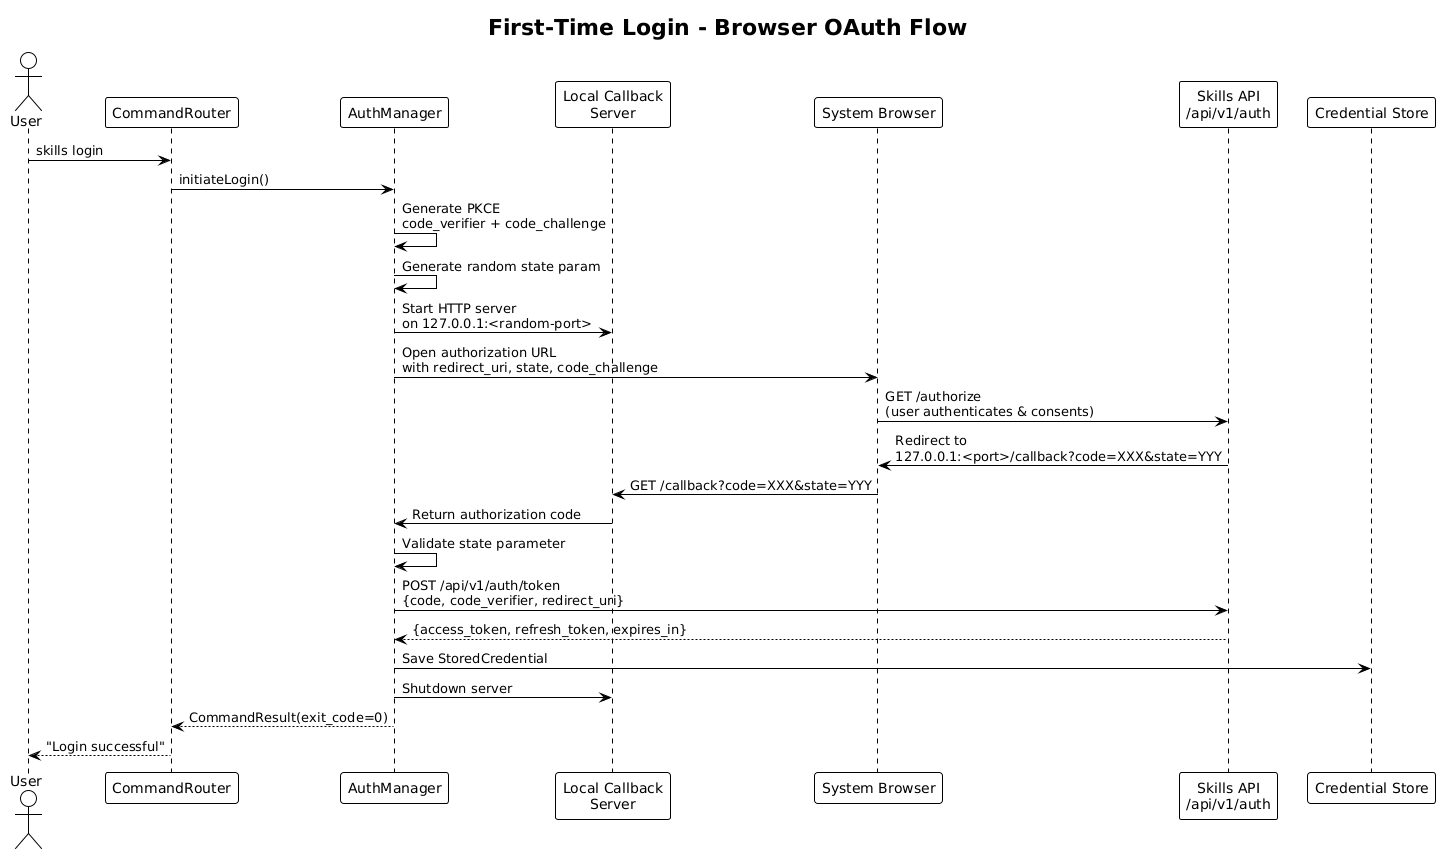

The diagram above was rendered by PlantUML. Its source (embedded in the PNG):
@startuml
!theme plain

title First-Time Login - Browser OAuth Flow

actor User
participant "CommandRouter" as Router
participant "AuthManager" as Auth
participant "Local Callback\nServer" as Callback
participant "System Browser" as Browser
participant "Skills API\n/api/v1/auth" as API
participant "Credential Store" as Store

User -> Router : skills login
Router -> Auth : initiateLogin()

Auth -> Auth : Generate PKCE\ncode_verifier + code_challenge
Auth -> Auth : Generate random state param
Auth -> Callback : Start HTTP server\non 127.0.0.1:<random-port>
Auth -> Browser : Open authorization URL\nwith redirect_uri, state, code_challenge

Browser -> API : GET /authorize\n(user authenticates & consents)
API -> Browser : Redirect to\n127.0.0.1:<port>/callback?code=XXX&state=YYY

Browser -> Callback : GET /callback?code=XXX&state=YYY
Callback -> Auth : Return authorization code

Auth -> Auth : Validate state parameter
Auth -> API : POST /api/v1/auth/token\n{code, code_verifier, redirect_uri}
API --> Auth : {access_token, refresh_token, expires_in}

Auth -> Store : Save StoredCredential
Auth -> Callback : Shutdown server

Auth --> Router : CommandResult(exit_code=0)
Router --> User : "Login successful"
@enduml